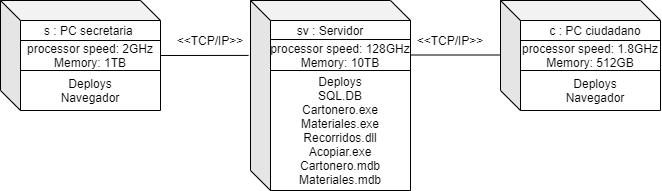

The diagram above was exported from draw.io. Its source (the exported page's mxGraphModel, read from the mxfile embedded in the PNG):
<mxGraphModel dx="868" dy="510" grid="1" gridSize="10" guides="1" tooltips="1" connect="1" arrows="1" fold="1" page="1" pageScale="1" pageWidth="827" pageHeight="1169" math="0" shadow="0">
  <root>
    <mxCell id="0" />
    <mxCell id="1" parent="0" />
    <mxCell id="GKEdrX-U5iiRotaH0fuj-3" value="" style="shape=cube;whiteSpace=wrap;html=1;boundedLbl=1;backgroundOutline=1;darkOpacity=0.05;darkOpacity2=0.1;" parent="1" vertex="1">
      <mxGeometry x="110" y="200" width="160" height="110" as="geometry" />
    </mxCell>
    <mxCell id="GKEdrX-U5iiRotaH0fuj-4" value="s : PC secretaria&amp;nbsp;" style="text;html=1;strokeColor=none;fillColor=none;align=center;verticalAlign=middle;whiteSpace=wrap;rounded=0;" parent="1" vertex="1">
      <mxGeometry x="140" y="220" width="120" height="20" as="geometry" />
    </mxCell>
    <mxCell id="GKEdrX-U5iiRotaH0fuj-5" value="" style="shape=cube;whiteSpace=wrap;html=1;boundedLbl=1;backgroundOutline=1;darkOpacity=0.05;darkOpacity2=0.1;" parent="1" vertex="1">
      <mxGeometry x="360" y="200" width="160" height="190" as="geometry" />
    </mxCell>
    <mxCell id="GKEdrX-U5iiRotaH0fuj-6" value="sv : Servidor" style="text;html=1;strokeColor=none;fillColor=none;align=center;verticalAlign=middle;whiteSpace=wrap;rounded=0;" parent="1" vertex="1">
      <mxGeometry x="400" y="220" width="80" height="20" as="geometry" />
    </mxCell>
    <mxCell id="LeIWCoegfEiFO6WY2JGs-2" value="" style="shape=cube;whiteSpace=wrap;html=1;boundedLbl=1;backgroundOutline=1;darkOpacity=0.05;darkOpacity2=0.1;" parent="1" vertex="1">
      <mxGeometry x="610" y="200" width="160" height="110" as="geometry" />
    </mxCell>
    <mxCell id="LeIWCoegfEiFO6WY2JGs-3" value="c : PC ciudadano" style="text;html=1;strokeColor=none;fillColor=none;align=center;verticalAlign=middle;whiteSpace=wrap;rounded=0;" parent="1" vertex="1">
      <mxGeometry x="650" y="220" width="110" height="20" as="geometry" />
    </mxCell>
    <mxCell id="LeIWCoegfEiFO6WY2JGs-5" value="" style="endArrow=none;html=1;" parent="1" edge="1">
      <mxGeometry width="50" height="50" relative="1" as="geometry">
        <mxPoint x="130" y="240" as="sourcePoint" />
        <mxPoint x="270" y="240" as="targetPoint" />
      </mxGeometry>
    </mxCell>
    <mxCell id="LeIWCoegfEiFO6WY2JGs-6" value="" style="endArrow=none;html=1;" parent="1" edge="1">
      <mxGeometry width="50" height="50" relative="1" as="geometry">
        <mxPoint x="380" y="239" as="sourcePoint" />
        <mxPoint x="520" y="239" as="targetPoint" />
      </mxGeometry>
    </mxCell>
    <mxCell id="LeIWCoegfEiFO6WY2JGs-7" value="" style="endArrow=none;html=1;" parent="1" edge="1">
      <mxGeometry width="50" height="50" relative="1" as="geometry">
        <mxPoint x="630" y="240" as="sourcePoint" />
        <mxPoint x="770" y="240" as="targetPoint" />
      </mxGeometry>
    </mxCell>
    <mxCell id="LeIWCoegfEiFO6WY2JGs-8" value="" style="endArrow=none;html=1;" parent="1" edge="1">
      <mxGeometry width="50" height="50" relative="1" as="geometry">
        <mxPoint x="130" y="270" as="sourcePoint" />
        <mxPoint x="270" y="270" as="targetPoint" />
      </mxGeometry>
    </mxCell>
    <mxCell id="LeIWCoegfEiFO6WY2JGs-9" value="" style="endArrow=none;html=1;" parent="1" edge="1">
      <mxGeometry width="50" height="50" relative="1" as="geometry">
        <mxPoint x="380" y="270" as="sourcePoint" />
        <mxPoint x="520" y="270" as="targetPoint" />
      </mxGeometry>
    </mxCell>
    <mxCell id="LeIWCoegfEiFO6WY2JGs-10" value="" style="endArrow=none;html=1;" parent="1" edge="1">
      <mxGeometry width="50" height="50" relative="1" as="geometry">
        <mxPoint x="630" y="270" as="sourcePoint" />
        <mxPoint x="770" y="270" as="targetPoint" />
      </mxGeometry>
    </mxCell>
    <mxCell id="LeIWCoegfEiFO6WY2JGs-11" value="processor speed: 2GHz&lt;br&gt;Memory: 1TB" style="text;html=1;strokeColor=none;fillColor=none;align=center;verticalAlign=middle;whiteSpace=wrap;rounded=0;" parent="1" vertex="1">
      <mxGeometry x="130" y="245" width="140" height="20" as="geometry" />
    </mxCell>
    <mxCell id="LeIWCoegfEiFO6WY2JGs-13" value="processor speed: 128GHz&lt;br&gt;Memory: 10TB" style="text;html=1;strokeColor=none;fillColor=none;align=center;verticalAlign=middle;whiteSpace=wrap;rounded=0;" parent="1" vertex="1">
      <mxGeometry x="370" y="245" width="160" height="20" as="geometry" />
    </mxCell>
    <mxCell id="LeIWCoegfEiFO6WY2JGs-14" value="processor speed: 1.8GHz&lt;br&gt;Memory: 512GB" style="text;html=1;strokeColor=none;fillColor=none;align=center;verticalAlign=middle;whiteSpace=wrap;rounded=0;" parent="1" vertex="1">
      <mxGeometry x="630" y="245" width="140" height="20" as="geometry" />
    </mxCell>
    <mxCell id="LeIWCoegfEiFO6WY2JGs-15" value="Deploys&lt;br&gt;SQL.DB&lt;br&gt;Cartonero.exe&lt;br&gt;Materiales.exe&lt;br&gt;Recorridos.dll&lt;br&gt;Acopiar.exe&lt;br&gt;Cartonero.mdb&lt;br&gt;Materiales.mdb" style="text;html=1;strokeColor=none;fillColor=none;align=center;verticalAlign=middle;whiteSpace=wrap;rounded=0;" parent="1" vertex="1">
      <mxGeometry x="390" y="270" width="120" height="120" as="geometry" />
    </mxCell>
    <mxCell id="LeIWCoegfEiFO6WY2JGs-17" value="Deploys&lt;br&gt;Navegador" style="text;html=1;strokeColor=none;fillColor=none;align=center;verticalAlign=middle;whiteSpace=wrap;rounded=0;" parent="1" vertex="1">
      <mxGeometry x="645" y="270" width="120" height="40" as="geometry" />
    </mxCell>
    <mxCell id="LeIWCoegfEiFO6WY2JGs-18" value="Deploys&lt;br&gt;Navegador" style="text;html=1;strokeColor=none;fillColor=none;align=center;verticalAlign=middle;whiteSpace=wrap;rounded=0;" parent="1" vertex="1">
      <mxGeometry x="140" y="270" width="120" height="40" as="geometry" />
    </mxCell>
    <mxCell id="LeIWCoegfEiFO6WY2JGs-19" value="" style="endArrow=none;html=1;exitX=1;exitY=0.5;exitDx=0;exitDy=0;entryX=-0.012;entryY=0.289;entryDx=0;entryDy=0;entryPerimeter=0;" parent="1" source="LeIWCoegfEiFO6WY2JGs-11" target="GKEdrX-U5iiRotaH0fuj-5" edge="1">
      <mxGeometry width="50" height="50" relative="1" as="geometry">
        <mxPoint x="270" y="280" as="sourcePoint" />
        <mxPoint x="320" y="230" as="targetPoint" />
      </mxGeometry>
    </mxCell>
    <mxCell id="LeIWCoegfEiFO6WY2JGs-21" value="&amp;lt;&amp;lt;TCP/IP&amp;gt;&amp;gt;" style="text;html=1;strokeColor=none;fillColor=none;align=center;verticalAlign=middle;whiteSpace=wrap;rounded=0;" parent="1" vertex="1">
      <mxGeometry x="300" y="230" width="40" height="20" as="geometry" />
    </mxCell>
    <mxCell id="LeIWCoegfEiFO6WY2JGs-22" value="&amp;lt;&amp;lt;TCP/IP&amp;gt;&amp;gt;" style="text;html=1;strokeColor=none;fillColor=none;align=center;verticalAlign=middle;whiteSpace=wrap;rounded=0;" parent="1" vertex="1">
      <mxGeometry x="540" y="230" width="40" height="20" as="geometry" />
    </mxCell>
    <mxCell id="LeIWCoegfEiFO6WY2JGs-23" value="" style="endArrow=none;html=1;exitX=1;exitY=0.5;exitDx=0;exitDy=0;" parent="1" edge="1">
      <mxGeometry width="50" height="50" relative="1" as="geometry">
        <mxPoint x="520" y="254.5" as="sourcePoint" />
        <mxPoint x="610" y="254.5" as="targetPoint" />
      </mxGeometry>
    </mxCell>
  </root>
</mxGraphModel>